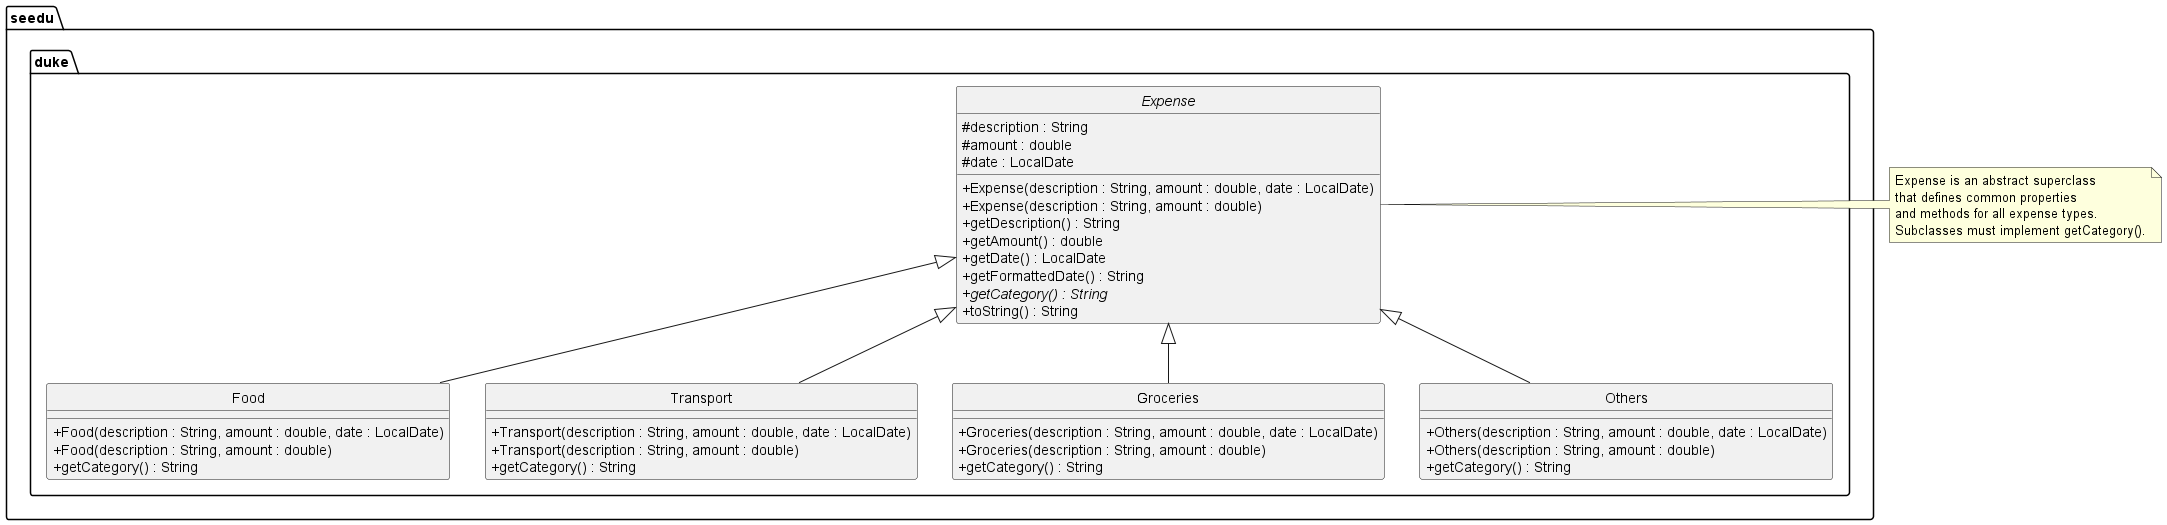

The diagram above was rendered by PlantUML. Its source (embedded in the PNG):
@startuml
skinparam classAttributeIconSize 0
hide circle

package seedu.duke {
    abstract class Expense {
        # description : String
        # amount : double
        # date : LocalDate
        + Expense(description : String, amount : double, date : LocalDate)
        + Expense(description : String, amount : double)
        + getDescription() : String
        + getAmount() : double
        + getDate() : LocalDate
        + getFormattedDate() : String
        + {abstract} getCategory() : String
        + toString() : String
    }

    class Food extends Expense {
        + Food(description : String, amount : double, date : LocalDate)
        + Food(description : String, amount : double)
        + getCategory() : String
    }

    class Transport extends Expense {
        + Transport(description : String, amount : double, date : LocalDate)
        + Transport(description : String, amount : double)
        + getCategory() : String
    }

    class Groceries extends Expense {
        + Groceries(description : String, amount : double, date : LocalDate)
        + Groceries(description : String, amount : double)
        + getCategory() : String
    }

    class Others extends Expense {
        + Others(description : String, amount : double, date : LocalDate)
        + Others(description : String, amount : double)
        + getCategory() : String
    }
}

note right of Expense
    Expense is an abstract superclass
    that defines common properties
    and methods for all expense types.
    Subclasses must implement getCategory().
end note

@enduml